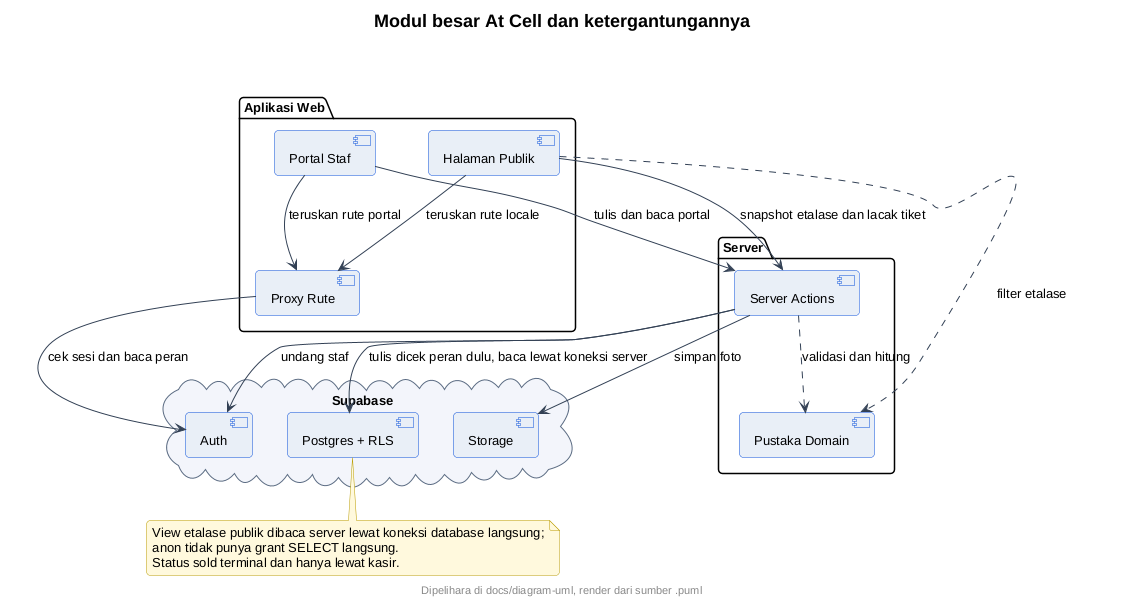

The diagram above was rendered by PlantUML. Its source (embedded in the PNG):
@startuml
' --- gaya At Cell (inline, mandiri utk server publik) ---
skinparam backgroundColor #FFFFFF
skinparam shadowing false
skinparam roundcorner 8
skinparam defaultFontName sans-serif
skinparam defaultFontSize 13
skinparam titleFontSize 18
skinparam titleFontStyle bold
skinparam headerFontSize 11
skinparam footerFontSize 11
skinparam noteBackgroundColor #FFF8DC
skinparam noteBorderColor #B89B00
skinparam actorBackgroundColor #E8EEF7
skinparam actorBorderColor #0B4ED8
skinparam participantBackgroundColor #E8EEF7
skinparam participantBorderColor #0B4ED8
skinparam usecaseBackgroundColor #E8EEF7
skinparam usecaseBorderColor #0B4ED8
skinparam classBackgroundColor #E8EEF7
skinparam classBorderColor #0B4ED8
skinparam objectBackgroundColor #EEF3FA
skinparam objectBorderColor #0B4ED8
skinparam activityBackgroundColor #E8EEF7
skinparam activityBorderColor #0B4ED8
skinparam activityDiamondBackgroundColor #FFFFFF
skinparam activityDiamondBorderColor #0B4ED8
skinparam stateBackgroundColor #E8EEF7
skinparam stateBorderColor #0B4ED8
skinparam stateStartColor #0B4ED8
skinparam stateEndColor #0B4ED8
skinparam componentBackgroundColor #E8EEF7
skinparam componentBorderColor #0B4ED8
skinparam cloudBackgroundColor #F2F5FA
skinparam cloudBorderColor #5B6B82
skinparam databaseBackgroundColor #E8EEF7
skinparam databaseBorderColor #0B4ED8
skinparam entityBackgroundColor #E8EEF7
skinparam entityBorderColor #0B4ED8
skinparam sequenceArrowColor #334155
skinparam sequenceLifeLineBorderColor #0B4ED8
skinparam sequenceParticipantBorderColor #0B4ED8
footer Dipelihara di docs/diagram-uml, render dari sumber .puml
title Modul besar At Cell dan ketergantungannya
package "Aplikasi Web" {
  [Halaman Publik] as Publik
  [Portal Staf] as Portal
  [Proxy Rute] as Proxy
}
package "Server" {
  [Server Actions] as Aksi
  [Pustaka Domain] as Pustaka
}
cloud "Supabase" {
  [Auth] as Auth
  [Postgres + RLS] as DB
  [Storage] as ST
}
Publik --> Proxy : teruskan rute locale
Portal --> Proxy : teruskan rute portal
Proxy --> Auth : cek sesi dan baca peran
Publik --> Aksi : snapshot etalase dan lacak tiket
Portal --> Aksi : tulis dan baca portal
Aksi --> DB : tulis dicek peran dulu, baca lewat koneksi server
Aksi --> ST : simpan foto
Aksi --> Auth : undang staf
Aksi ..> Pustaka : validasi dan hitung
Publik ..> Pustaka : filter etalase
note bottom of DB
  View etalase publik dibaca server lewat koneksi database langsung;
  anon tidak punya grant SELECT langsung.
  Status sold terminal dan hanya lewat kasir.
end note
@enduml